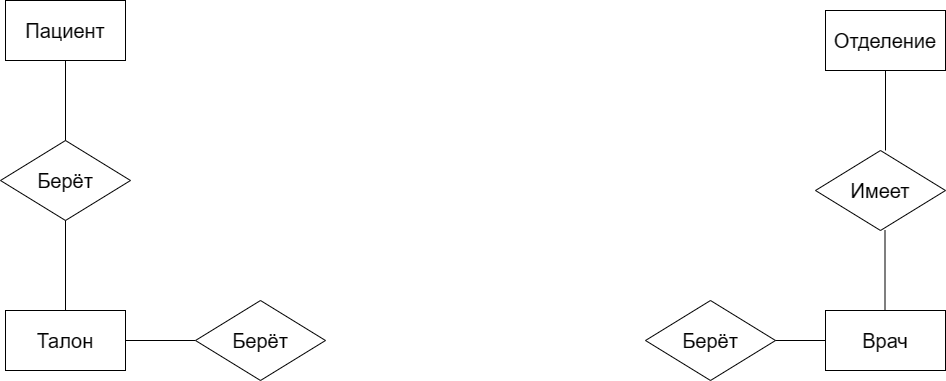

The diagram above was exported from draw.io. Its source (the exported page's mxGraphModel, read from the mxfile embedded in the PNG):
<mxGraphModel dx="582" dy="943" grid="1" gridSize="10" guides="1" tooltips="1" connect="1" arrows="1" fold="1" page="1" pageScale="1" pageWidth="827" pageHeight="1169" math="0" shadow="0">
  <root>
    <mxCell id="0" />
    <mxCell id="1" parent="0" />
    <mxCell id="cDoJVPbenueVtDzqGowa-1" value="Пациент" style="rounded=0;whiteSpace=wrap;html=1;fontSize=20;" vertex="1" parent="1">
      <mxGeometry x="310" y="140" width="120" height="60" as="geometry" />
    </mxCell>
    <mxCell id="cDoJVPbenueVtDzqGowa-2" value="Берёт" style="rhombus;whiteSpace=wrap;html=1;fontSize=20;" vertex="1" parent="1">
      <mxGeometry x="305" y="280" width="130" height="80" as="geometry" />
    </mxCell>
    <mxCell id="cDoJVPbenueVtDzqGowa-7" value="" style="endArrow=none;html=1;rounded=0;" edge="1" parent="1">
      <mxGeometry width="50" height="50" relative="1" as="geometry">
        <mxPoint x="370" y="280" as="sourcePoint" />
        <mxPoint x="370" y="200" as="targetPoint" />
      </mxGeometry>
    </mxCell>
    <mxCell id="cDoJVPbenueVtDzqGowa-8" value="" style="endArrow=none;html=1;rounded=0;" edge="1" parent="1">
      <mxGeometry width="50" height="50" relative="1" as="geometry">
        <mxPoint x="370" y="450" as="sourcePoint" />
        <mxPoint x="370" y="360" as="targetPoint" />
      </mxGeometry>
    </mxCell>
    <mxCell id="cDoJVPbenueVtDzqGowa-9" value="Талон" style="rounded=0;whiteSpace=wrap;html=1;fontSize=20;" vertex="1" parent="1">
      <mxGeometry x="310" y="450" width="120" height="60" as="geometry" />
    </mxCell>
    <mxCell id="cDoJVPbenueVtDzqGowa-10" value="Отделение" style="rounded=0;whiteSpace=wrap;html=1;fontSize=20;" vertex="1" parent="1">
      <mxGeometry x="1130" y="150" width="120" height="60" as="geometry" />
    </mxCell>
    <mxCell id="cDoJVPbenueVtDzqGowa-11" value="" style="endArrow=none;html=1;rounded=0;" edge="1" parent="1">
      <mxGeometry width="50" height="50" relative="1" as="geometry">
        <mxPoint x="1190" y="290" as="sourcePoint" />
        <mxPoint x="1190" y="210" as="targetPoint" />
      </mxGeometry>
    </mxCell>
    <mxCell id="cDoJVPbenueVtDzqGowa-12" value="Имеет" style="rhombus;whiteSpace=wrap;html=1;fontSize=20;" vertex="1" parent="1">
      <mxGeometry x="1120" y="290" width="130" height="80" as="geometry" />
    </mxCell>
    <mxCell id="cDoJVPbenueVtDzqGowa-13" value="" style="endArrow=none;html=1;rounded=0;" edge="1" parent="1">
      <mxGeometry width="50" height="50" relative="1" as="geometry">
        <mxPoint x="1189.5" y="450" as="sourcePoint" />
        <mxPoint x="1189.5" y="370" as="targetPoint" />
      </mxGeometry>
    </mxCell>
    <mxCell id="cDoJVPbenueVtDzqGowa-14" value="Врач" style="rounded=0;whiteSpace=wrap;html=1;fontSize=20;" vertex="1" parent="1">
      <mxGeometry x="1130" y="450" width="120" height="60" as="geometry" />
    </mxCell>
    <mxCell id="cDoJVPbenueVtDzqGowa-15" value="" style="endArrow=none;html=1;rounded=0;" edge="1" parent="1">
      <mxGeometry width="50" height="50" relative="1" as="geometry">
        <mxPoint x="430" y="480" as="sourcePoint" />
        <mxPoint x="500" y="480" as="targetPoint" />
      </mxGeometry>
    </mxCell>
    <mxCell id="cDoJVPbenueVtDzqGowa-16" value="Берёт" style="rhombus;whiteSpace=wrap;html=1;fontSize=20;" vertex="1" parent="1">
      <mxGeometry x="500" y="440" width="130" height="80" as="geometry" />
    </mxCell>
    <mxCell id="cDoJVPbenueVtDzqGowa-17" value="" style="endArrow=none;html=1;rounded=0;" edge="1" parent="1">
      <mxGeometry width="50" height="50" relative="1" as="geometry">
        <mxPoint x="1080" y="480" as="sourcePoint" />
        <mxPoint x="1130" y="480" as="targetPoint" />
      </mxGeometry>
    </mxCell>
    <mxCell id="cDoJVPbenueVtDzqGowa-18" value="Берёт" style="rhombus;whiteSpace=wrap;html=1;fontSize=20;" vertex="1" parent="1">
      <mxGeometry x="950" y="440" width="130" height="80" as="geometry" />
    </mxCell>
  </root>
</mxGraphModel>